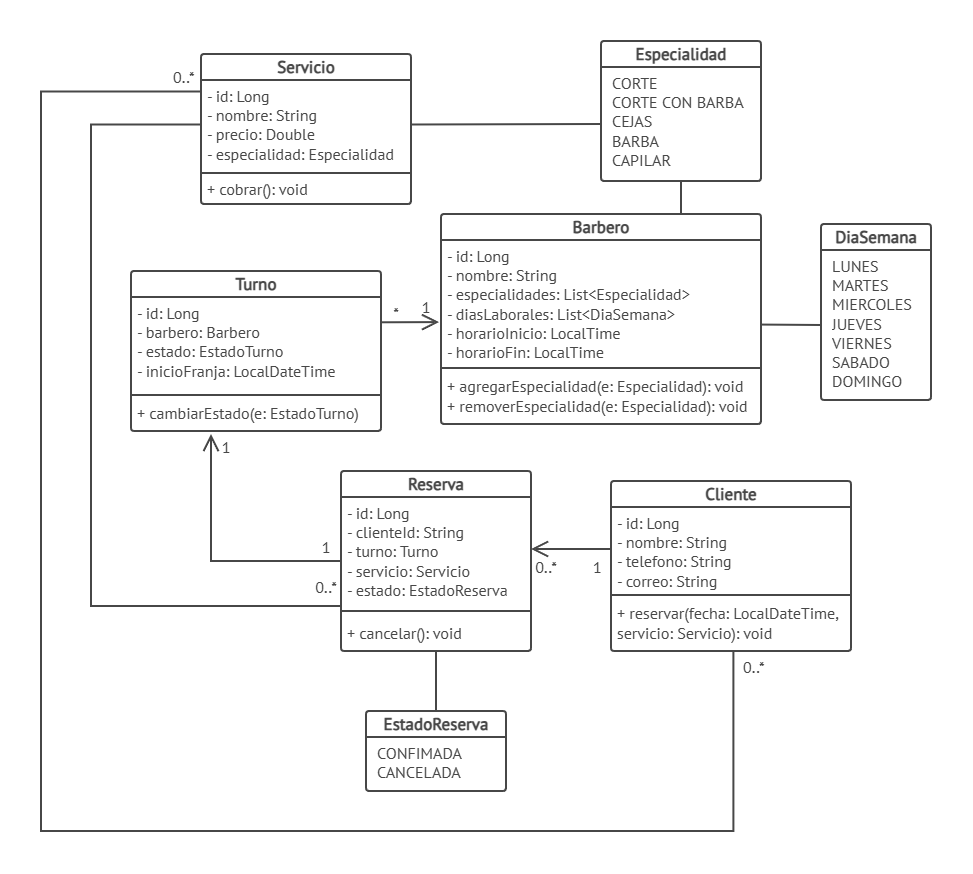

The diagram above was exported from draw.io. Its source (the exported page's mxGraphModel, read from the mxfile embedded in the PNG):
<mxGraphModel dx="2899" dy="1135" grid="1" gridSize="10" guides="1" tooltips="1" connect="1" arrows="1" fold="1" page="1" pageScale="1" pageWidth="850" pageHeight="1100" math="0" shadow="0">
  <root>
    <mxCell id="0" />
    <mxCell id="1" parent="0" />
    <mxCell id="GHi8dra8hvD2n_qb6EVT-1" parent="1" style="swimlane;fontStyle=1;align=center;verticalAlign=middle;childLayout=stackLayout;horizontal=1;startSize=26;horizontalStack=0;resizeParent=1;resizeParentMax=0;resizeLast=0;collapsible=0;marginBottom=0;whiteSpace=wrap;html=1;rounded=1;roundedPerimeter=1;arcSize=4;strokeWidth=2;fontColor=#474747;strokeColor=#474747;fontFamily=PT Sans;fontSource=https%3A%2F%2Ffonts.googleapis.com%2Fcss%3Ffamily%3DPT%2BSans;fontSize=17;" value="Turno" vertex="1">
      <mxGeometry height="160" width="250" y="320" as="geometry" />
    </mxCell>
    <mxCell id="GHi8dra8hvD2n_qb6EVT-2" parent="GHi8dra8hvD2n_qb6EVT-1" style="text;strokeColor=none;fillColor=none;align=left;verticalAlign=top;spacingLeft=4;spacingRight=4;overflow=hidden;rotatable=0;points=[[0,0.5],[1,0.5]];portConstraint=eastwest;whiteSpace=wrap;html=1;strokeWidth=2;fontColor=#474747;fontFamily=PT Sans;fontSource=https%3A%2F%2Ffonts.googleapis.com%2Fcss%3Ffamily%3DPT%2BSans;fontSize=16;" value="- id: Long&lt;div&gt;- barbero: Barbero&lt;/div&gt;&lt;div&gt;- estado: EstadoTurno&lt;/div&gt;&lt;div&gt;- inicioFranja: LocalDateTime&lt;/div&gt;" vertex="1">
      <mxGeometry height="94" width="250" y="26" as="geometry" />
    </mxCell>
    <mxCell id="GHi8dra8hvD2n_qb6EVT-3" parent="GHi8dra8hvD2n_qb6EVT-1" style="line;strokeWidth=2;fillColor=none;align=left;verticalAlign=middle;spacingTop=-1;spacingLeft=3;spacingRight=3;rotatable=0;labelPosition=right;points=[];portConstraint=eastwest;strokeColor=inherit;fontColor=#474747;fontFamily=PT Sans;fontSource=https%3A%2F%2Ffonts.googleapis.com%2Fcss%3Ffamily%3DPT%2BSans;fontSize=16;" value="" vertex="1">
      <mxGeometry height="8" width="250" y="120" as="geometry" />
    </mxCell>
    <mxCell id="GHi8dra8hvD2n_qb6EVT-4" parent="GHi8dra8hvD2n_qb6EVT-1" style="text;strokeColor=none;fillColor=none;align=left;verticalAlign=middle;spacingLeft=4;spacingRight=4;overflow=hidden;rotatable=0;points=[[0,0.5],[1,0.5]];portConstraint=eastwest;whiteSpace=wrap;html=1;strokeWidth=2;fontColor=#474747;fontFamily=PT Sans;fontSource=https%3A%2F%2Ffonts.googleapis.com%2Fcss%3Ffamily%3DPT%2BSans;fontSize=16;spacingTop=-4;" value="&lt;div&gt;+ cambiarEstado(e: EstadoTurno)&lt;/div&gt;" vertex="1">
      <mxGeometry height="32" width="250" y="128" as="geometry" />
    </mxCell>
    <mxCell id="GHi8dra8hvD2n_qb6EVT-5" parent="1" style="swimlane;fontStyle=1;align=center;verticalAlign=middle;childLayout=stackLayout;horizontal=1;startSize=26;horizontalStack=0;resizeParent=1;resizeParentMax=0;resizeLast=0;collapsible=0;marginBottom=0;whiteSpace=wrap;html=1;rounded=1;roundedPerimeter=1;arcSize=4;strokeWidth=2;fontColor=#474747;strokeColor=#474747;fontFamily=PT Sans;fontSource=https%3A%2F%2Ffonts.googleapis.com%2Fcss%3Ffamily%3DPT%2BSans;fontSize=17;" value="Barbero" vertex="1">
      <mxGeometry height="210" width="320" x="310" y="263" as="geometry" />
    </mxCell>
    <mxCell id="GHi8dra8hvD2n_qb6EVT-6" parent="GHi8dra8hvD2n_qb6EVT-5" style="text;strokeColor=none;fillColor=none;align=left;verticalAlign=top;spacingLeft=4;spacingRight=4;overflow=hidden;rotatable=0;points=[[0,0.5],[1,0.5]];portConstraint=eastwest;whiteSpace=wrap;html=1;strokeWidth=2;fontColor=#474747;fontFamily=PT Sans;fontSource=https%3A%2F%2Ffonts.googleapis.com%2Fcss%3Ffamily%3DPT%2BSans;fontSize=16;" value="- id: Long&lt;div&gt;- nombre: String&lt;/div&gt;&lt;div&gt;- especialidades: List&amp;lt;Especialidad&amp;gt;&lt;/div&gt;&lt;div&gt;- diasLaborales: List&amp;lt;DiaSemana&amp;gt;&lt;/div&gt;&lt;div&gt;- horarioInicio: LocalTime&lt;/div&gt;&lt;div&gt;- horarioFin: LocalTime&lt;/div&gt;&lt;div&gt;&lt;br&gt;&lt;/div&gt;" vertex="1">
      <mxGeometry height="124" width="320" y="26" as="geometry" />
    </mxCell>
    <mxCell id="GHi8dra8hvD2n_qb6EVT-7" parent="GHi8dra8hvD2n_qb6EVT-5" style="line;strokeWidth=2;fillColor=none;align=left;verticalAlign=middle;spacingTop=-1;spacingLeft=3;spacingRight=3;rotatable=0;labelPosition=right;points=[];portConstraint=eastwest;strokeColor=inherit;fontColor=#474747;fontFamily=PT Sans;fontSource=https%3A%2F%2Ffonts.googleapis.com%2Fcss%3Ffamily%3DPT%2BSans;fontSize=16;" value="" vertex="1">
      <mxGeometry height="8" width="320" y="150" as="geometry" />
    </mxCell>
    <mxCell id="GHi8dra8hvD2n_qb6EVT-8" parent="GHi8dra8hvD2n_qb6EVT-5" style="text;strokeColor=none;fillColor=none;align=left;verticalAlign=middle;spacingLeft=4;spacingRight=4;overflow=hidden;rotatable=0;points=[[0,0.5],[1,0.5]];portConstraint=eastwest;whiteSpace=wrap;html=1;strokeWidth=2;fontColor=#474747;fontFamily=PT Sans;fontSource=https%3A%2F%2Ffonts.googleapis.com%2Fcss%3Ffamily%3DPT%2BSans;fontSize=16;spacingTop=-4;" value="+ agregarEspecialidad(e: Especialidad): void&lt;div&gt;+ removerEspecialidad(e: Especialidad): void&lt;/div&gt;" vertex="1">
      <mxGeometry height="52" width="320" y="158" as="geometry" />
    </mxCell>
    <mxCell id="GHi8dra8hvD2n_qb6EVT-9" parent="1" style="swimlane;fontStyle=1;align=center;verticalAlign=middle;childLayout=stackLayout;horizontal=1;startSize=26;horizontalStack=0;resizeParent=1;resizeParentMax=0;resizeLast=0;collapsible=0;marginBottom=0;whiteSpace=wrap;html=1;rounded=1;roundedPerimeter=1;arcSize=4;strokeWidth=2;fontColor=#474747;strokeColor=#474747;fontFamily=PT Sans;fontSource=https%3A%2F%2Ffonts.googleapis.com%2Fcss%3Ffamily%3DPT%2BSans;fontSize=17;" value="Especialidad" vertex="1">
      <mxGeometry height="140" width="160" x="470" y="90" as="geometry" />
    </mxCell>
    <mxCell id="GHi8dra8hvD2n_qb6EVT-10" parent="GHi8dra8hvD2n_qb6EVT-9" style="text;strokeColor=none;fillColor=none;align=left;verticalAlign=top;spacingLeft=9;spacingRight=4;overflow=hidden;rotatable=0;points=[[0,0.5],[1,0.5]];portConstraint=eastwest;whiteSpace=wrap;html=1;strokeWidth=2;fontColor=#474747;fontFamily=PT Sans;fontSource=https%3A%2F%2Ffonts.googleapis.com%2Fcss%3Ffamily%3DPT%2BSans;fontSize=16;" value="CORTE&lt;div&gt;CORTE CON BARBA&lt;/div&gt;&lt;div&gt;CEJAS&lt;/div&gt;&lt;div&gt;BARBA&lt;/div&gt;&lt;div&gt;CAPILAR&lt;/div&gt;" vertex="1">
      <mxGeometry height="114" width="160" y="26" as="geometry" />
    </mxCell>
    <mxCell id="GHi8dra8hvD2n_qb6EVT-13" edge="1" parent="1" source="GHi8dra8hvD2n_qb6EVT-5" style="endArrow=none;html=1;rounded=0;fontColor=light-dark(#474747, #ededed);strokeColor=#474747;strokeWidth=2;entryX=0.5;entryY=1;entryDx=0;entryDy=0;exitX=0.75;exitY=0;exitDx=0;exitDy=0;" target="GHi8dra8hvD2n_qb6EVT-9" value="">
      <mxGeometry height="50" relative="1" width="50" as="geometry">
        <mxPoint x="450" y="315" as="sourcePoint" />
        <mxPoint x="500" y="265" as="targetPoint" />
      </mxGeometry>
    </mxCell>
    <mxCell id="GHi8dra8hvD2n_qb6EVT-14" edge="1" parent="1" source="GHi8dra8hvD2n_qb6EVT-2" style="endArrow=open;html=1;rounded=0;fontColor=light-dark(#474747, #ededed);strokeColor=#474747;strokeWidth=2;exitX=0.999;exitY=0.269;exitDx=0;exitDy=0;exitPerimeter=0;endFill=0;endSize=13;entryX=-0.006;entryY=0.662;entryDx=0;entryDy=0;entryPerimeter=0;" target="GHi8dra8hvD2n_qb6EVT-6" value="">
      <mxGeometry height="50" relative="1" width="50" as="geometry">
        <mxPoint x="330" y="283" as="sourcePoint" />
        <mxPoint x="400" y="373" as="targetPoint" />
      </mxGeometry>
    </mxCell>
    <mxCell id="GHi8dra8hvD2n_qb6EVT-15" parent="1" style="swimlane;fontStyle=1;align=center;verticalAlign=middle;childLayout=stackLayout;horizontal=1;startSize=26;horizontalStack=0;resizeParent=1;resizeParentMax=0;resizeLast=0;collapsible=0;marginBottom=0;whiteSpace=wrap;html=1;rounded=1;roundedPerimeter=1;arcSize=4;strokeWidth=2;fontColor=#474747;strokeColor=#474747;fontFamily=PT Sans;fontSource=https%3A%2F%2Ffonts.googleapis.com%2Fcss%3Ffamily%3DPT%2BSans;fontSize=17;" value="DiaSemana" vertex="1">
      <mxGeometry height="176" width="110" x="690" y="273" as="geometry" />
    </mxCell>
    <mxCell id="GHi8dra8hvD2n_qb6EVT-16" parent="GHi8dra8hvD2n_qb6EVT-15" style="text;strokeColor=none;fillColor=none;align=left;verticalAlign=top;spacingLeft=9;spacingRight=4;overflow=hidden;rotatable=0;points=[[0,0.5],[1,0.5]];portConstraint=eastwest;whiteSpace=wrap;html=1;strokeWidth=2;fontColor=#474747;fontFamily=PT Sans;fontSource=https%3A%2F%2Ffonts.googleapis.com%2Fcss%3Ffamily%3DPT%2BSans;fontSize=16;" value="LUNES&lt;div&gt;MARTES&lt;/div&gt;&lt;div&gt;MIERCOLES&lt;/div&gt;&lt;div&gt;JUEVES&lt;/div&gt;&lt;div&gt;VIERNES&lt;/div&gt;&lt;div&gt;SABADO&lt;/div&gt;&lt;div&gt;DOMINGO&lt;/div&gt;" vertex="1">
      <mxGeometry height="150" width="110" y="26" as="geometry" />
    </mxCell>
    <mxCell id="GHi8dra8hvD2n_qb6EVT-17" edge="1" parent="1" source="GHi8dra8hvD2n_qb6EVT-6" style="endArrow=none;html=1;rounded=0;fontColor=light-dark(#474747, #ededed);strokeColor=#474747;strokeWidth=2;entryX=0;entryY=0.5;entryDx=0;entryDy=0;exitX=1.002;exitY=0.682;exitDx=0;exitDy=0;exitPerimeter=0;" target="GHi8dra8hvD2n_qb6EVT-16" value="">
      <mxGeometry height="50" relative="1" width="50" as="geometry">
        <mxPoint x="500" y="305" as="sourcePoint" />
        <mxPoint x="500" y="235" as="targetPoint" />
      </mxGeometry>
    </mxCell>
    <mxCell id="GHi8dra8hvD2n_qb6EVT-19" parent="1" style="swimlane;fontStyle=1;align=center;verticalAlign=middle;childLayout=stackLayout;horizontal=1;startSize=26;horizontalStack=0;resizeParent=1;resizeParentMax=0;resizeLast=0;collapsible=0;marginBottom=0;whiteSpace=wrap;html=1;rounded=1;roundedPerimeter=1;arcSize=4;strokeWidth=2;fontColor=#474747;strokeColor=#474747;fontFamily=PT Sans;fontSource=https%3A%2F%2Ffonts.googleapis.com%2Fcss%3Ffamily%3DPT%2BSans;fontSize=17;" value="Servicio" vertex="1">
      <mxGeometry height="150" width="210" x="70" y="103" as="geometry" />
    </mxCell>
    <mxCell id="GHi8dra8hvD2n_qb6EVT-20" parent="GHi8dra8hvD2n_qb6EVT-19" style="text;strokeColor=none;fillColor=none;align=left;verticalAlign=top;spacingLeft=4;spacingRight=4;overflow=hidden;rotatable=0;points=[[0,0.5],[1,0.5]];portConstraint=eastwest;whiteSpace=wrap;html=1;strokeWidth=2;fontColor=#474747;fontFamily=PT Sans;fontSource=https%3A%2F%2Ffonts.googleapis.com%2Fcss%3Ffamily%3DPT%2BSans;fontSize=16;" value="- id: Long&lt;div&gt;- nombre: String&lt;/div&gt;&lt;div&gt;- precio: Double&lt;/div&gt;&lt;div&gt;- especialidad: Especialidad&lt;/div&gt;&lt;div&gt;&lt;br&gt;&lt;/div&gt;" vertex="1">
      <mxGeometry height="89" width="210" y="26" as="geometry" />
    </mxCell>
    <mxCell id="GHi8dra8hvD2n_qb6EVT-21" parent="GHi8dra8hvD2n_qb6EVT-19" style="line;strokeWidth=2;fillColor=none;align=left;verticalAlign=middle;spacingTop=-1;spacingLeft=3;spacingRight=3;rotatable=0;labelPosition=right;points=[];portConstraint=eastwest;strokeColor=inherit;fontColor=#474747;fontFamily=PT Sans;fontSource=https%3A%2F%2Ffonts.googleapis.com%2Fcss%3Ffamily%3DPT%2BSans;fontSize=16;" value="" vertex="1">
      <mxGeometry height="8" width="210" y="115" as="geometry" />
    </mxCell>
    <mxCell id="GHi8dra8hvD2n_qb6EVT-22" parent="GHi8dra8hvD2n_qb6EVT-19" style="text;strokeColor=none;fillColor=none;align=left;verticalAlign=middle;spacingLeft=4;spacingRight=4;overflow=hidden;rotatable=0;points=[[0,0.5],[1,0.5]];portConstraint=eastwest;whiteSpace=wrap;html=1;strokeWidth=2;fontColor=#474747;fontFamily=PT Sans;fontSource=https%3A%2F%2Ffonts.googleapis.com%2Fcss%3Ffamily%3DPT%2BSans;fontSize=16;spacingTop=-4;" value="+ cobrar(): void" vertex="1">
      <mxGeometry height="27" width="210" y="123" as="geometry" />
    </mxCell>
    <mxCell id="GHi8dra8hvD2n_qb6EVT-23" edge="1" parent="1" source="GHi8dra8hvD2n_qb6EVT-20" style="endArrow=none;html=1;rounded=0;fontColor=light-dark(#474747, #ededed);strokeColor=#474747;strokeWidth=2;entryX=0;entryY=0.5;entryDx=0;entryDy=0;exitX=1;exitY=0.5;exitDx=0;exitDy=0;" target="GHi8dra8hvD2n_qb6EVT-10" value="">
      <mxGeometry height="50" relative="1" width="50" as="geometry">
        <mxPoint x="330" y="159.5" as="sourcePoint" />
        <mxPoint x="400" y="159.5" as="targetPoint" />
      </mxGeometry>
    </mxCell>
    <mxCell id="GHi8dra8hvD2n_qb6EVT-24" parent="1" style="swimlane;fontStyle=1;align=center;verticalAlign=middle;childLayout=stackLayout;horizontal=1;startSize=26;horizontalStack=0;resizeParent=1;resizeParentMax=0;resizeLast=0;collapsible=0;marginBottom=0;whiteSpace=wrap;html=1;rounded=1;roundedPerimeter=1;arcSize=4;strokeWidth=2;fontColor=#474747;strokeColor=#474747;fontFamily=PT Sans;fontSource=https%3A%2F%2Ffonts.googleapis.com%2Fcss%3Ffamily%3DPT%2BSans;fontSize=17;" value="Cliente" vertex="1">
      <mxGeometry height="170" width="240" x="480" y="530" as="geometry" />
    </mxCell>
    <mxCell id="GHi8dra8hvD2n_qb6EVT-25" parent="GHi8dra8hvD2n_qb6EVT-24" style="text;strokeColor=none;fillColor=none;align=left;verticalAlign=top;spacingLeft=4;spacingRight=4;overflow=hidden;rotatable=0;points=[[0,0.5],[1,0.5]];portConstraint=eastwest;whiteSpace=wrap;html=1;strokeWidth=2;fontColor=#474747;fontFamily=PT Sans;fontSource=https%3A%2F%2Ffonts.googleapis.com%2Fcss%3Ffamily%3DPT%2BSans;fontSize=16;" value="- id: Long&lt;div&gt;- nombre: String&lt;/div&gt;&lt;div&gt;- telefono: String&lt;/div&gt;&lt;div&gt;- correo: String&lt;/div&gt;&lt;div&gt;&lt;br&gt;&lt;/div&gt;" vertex="1">
      <mxGeometry height="84" width="240" y="26" as="geometry" />
    </mxCell>
    <mxCell id="GHi8dra8hvD2n_qb6EVT-26" parent="GHi8dra8hvD2n_qb6EVT-24" style="line;strokeWidth=2;fillColor=none;align=left;verticalAlign=middle;spacingTop=-1;spacingLeft=3;spacingRight=3;rotatable=0;labelPosition=right;points=[];portConstraint=eastwest;strokeColor=inherit;fontColor=#474747;fontFamily=PT Sans;fontSource=https%3A%2F%2Ffonts.googleapis.com%2Fcss%3Ffamily%3DPT%2BSans;fontSize=16;" value="" vertex="1">
      <mxGeometry height="8" width="240" y="110" as="geometry" />
    </mxCell>
    <mxCell id="GHi8dra8hvD2n_qb6EVT-27" parent="GHi8dra8hvD2n_qb6EVT-24" style="text;strokeColor=none;fillColor=none;align=left;verticalAlign=middle;spacingLeft=4;spacingRight=4;overflow=hidden;rotatable=0;points=[[0,0.5],[1,0.5]];portConstraint=eastwest;whiteSpace=wrap;html=1;strokeWidth=2;fontColor=#474747;fontFamily=PT Sans;fontSource=https%3A%2F%2Ffonts.googleapis.com%2Fcss%3Ffamily%3DPT%2BSans;fontSize=16;spacingTop=-4;" value="+ reservar(fecha: LocalDateTime, servicio: Servicio): void" vertex="1">
      <mxGeometry height="52" width="240" y="118" as="geometry" />
    </mxCell>
    <mxCell id="GHi8dra8hvD2n_qb6EVT-34" parent="1" style="swimlane;fontStyle=1;align=center;verticalAlign=middle;childLayout=stackLayout;horizontal=1;startSize=26;horizontalStack=0;resizeParent=1;resizeParentMax=0;resizeLast=0;collapsible=0;marginBottom=0;whiteSpace=wrap;html=1;rounded=1;roundedPerimeter=1;arcSize=4;strokeWidth=2;fontColor=#474747;strokeColor=#474747;fontFamily=PT Sans;fontSource=https%3A%2F%2Ffonts.googleapis.com%2Fcss%3Ffamily%3DPT%2BSans;fontSize=17;" value="Reserva" vertex="1">
      <mxGeometry height="180" width="190" x="210" y="520" as="geometry" />
    </mxCell>
    <mxCell id="GHi8dra8hvD2n_qb6EVT-35" parent="GHi8dra8hvD2n_qb6EVT-34" style="text;strokeColor=none;fillColor=none;align=left;verticalAlign=top;spacingLeft=4;spacingRight=4;overflow=hidden;rotatable=0;points=[[0,0.5],[1,0.5]];portConstraint=eastwest;whiteSpace=wrap;html=1;strokeWidth=2;fontColor=#474747;fontFamily=PT Sans;fontSource=https%3A%2F%2Ffonts.googleapis.com%2Fcss%3Ffamily%3DPT%2BSans;fontSize=16;" value="- id: Long&lt;div&gt;- clienteId: String&lt;/div&gt;&lt;div&gt;- turno: Turno&lt;/div&gt;&lt;div&gt;- servicio: Servicio&lt;/div&gt;&lt;div&gt;- estado: EstadoReserva&lt;/div&gt;" vertex="1">
      <mxGeometry height="104" width="190" y="26" as="geometry" />
    </mxCell>
    <mxCell id="GHi8dra8hvD2n_qb6EVT-36" parent="GHi8dra8hvD2n_qb6EVT-34" style="line;strokeWidth=2;fillColor=none;align=left;verticalAlign=middle;spacingTop=-1;spacingLeft=3;spacingRight=3;rotatable=0;labelPosition=right;points=[];portConstraint=eastwest;strokeColor=inherit;fontColor=#474747;fontFamily=PT Sans;fontSource=https%3A%2F%2Ffonts.googleapis.com%2Fcss%3Ffamily%3DPT%2BSans;fontSize=16;" value="" vertex="1">
      <mxGeometry height="20" width="190" y="130" as="geometry" />
    </mxCell>
    <mxCell id="U90i-dWWAX_pPuKy9sal-1" parent="GHi8dra8hvD2n_qb6EVT-34" style="text;strokeColor=none;fillColor=none;align=left;verticalAlign=top;spacingLeft=4;spacingRight=4;overflow=hidden;rotatable=0;points=[[0,0.5],[1,0.5]];portConstraint=eastwest;whiteSpace=wrap;html=1;strokeWidth=2;fontColor=#474747;fontFamily=PT Sans;fontSource=https%3A%2F%2Ffonts.googleapis.com%2Fcss%3Ffamily%3DPT%2BSans;fontSize=16;spacingTop=-4;" value="+ cancelar(): void" vertex="1">
      <mxGeometry height="30" width="190" y="150" as="geometry" />
    </mxCell>
    <mxCell id="GHi8dra8hvD2n_qb6EVT-38" edge="1" parent="1" source="GHi8dra8hvD2n_qb6EVT-25" style="endArrow=open;html=1;rounded=0;fontColor=light-dark(#474747, #ededed);strokeColor=#474747;strokeWidth=2;exitX=0;exitY=0.5;exitDx=0;exitDy=0;endFill=0;endSize=13;entryX=1;entryY=0.5;entryDx=0;entryDy=0;" target="GHi8dra8hvD2n_qb6EVT-35" value="">
      <mxGeometry height="50" relative="1" width="50" as="geometry">
        <mxPoint x="350" y="760" as="sourcePoint" />
        <mxPoint x="421" y="764" as="targetPoint" />
      </mxGeometry>
    </mxCell>
    <mxCell id="U90i-dWWAX_pPuKy9sal-2" parent="1" style="swimlane;fontStyle=1;align=center;verticalAlign=middle;childLayout=stackLayout;horizontal=1;startSize=26;horizontalStack=0;resizeParent=1;resizeParentMax=0;resizeLast=0;collapsible=0;marginBottom=0;whiteSpace=wrap;html=1;rounded=1;roundedPerimeter=1;arcSize=4;strokeWidth=2;fontColor=#474747;strokeColor=#474747;fontFamily=PT Sans;fontSource=https%3A%2F%2Ffonts.googleapis.com%2Fcss%3Ffamily%3DPT%2BSans;fontSize=17;" value="EstadoReserva" vertex="1">
      <mxGeometry height="80" width="140" x="235" y="760" as="geometry" />
    </mxCell>
    <mxCell id="U90i-dWWAX_pPuKy9sal-3" parent="U90i-dWWAX_pPuKy9sal-2" style="text;strokeColor=none;fillColor=none;align=left;verticalAlign=top;spacingLeft=9;spacingRight=4;overflow=hidden;rotatable=0;points=[[0,0.5],[1,0.5]];portConstraint=eastwest;whiteSpace=wrap;html=1;strokeWidth=2;fontColor=#474747;fontFamily=PT Sans;fontSource=https%3A%2F%2Ffonts.googleapis.com%2Fcss%3Ffamily%3DPT%2BSans;fontSize=16;" value="CONFIMADA&lt;div&gt;CANCELADA&lt;/div&gt;" vertex="1">
      <mxGeometry height="54" width="140" y="26" as="geometry" />
    </mxCell>
    <mxCell id="U90i-dWWAX_pPuKy9sal-4" edge="1" parent="1" source="U90i-dWWAX_pPuKy9sal-2" style="endArrow=none;html=1;rounded=0;fontColor=light-dark(#474747, #ededed);strokeColor=#474747;strokeWidth=2;entryX=0.5;entryY=1;entryDx=0;entryDy=0;exitX=0.5;exitY=0;exitDx=0;exitDy=0;" target="GHi8dra8hvD2n_qb6EVT-34" value="">
      <mxGeometry height="50" relative="1" width="50" as="geometry">
        <mxPoint x="460" y="898" as="sourcePoint" />
        <mxPoint x="460" y="820" as="targetPoint" />
      </mxGeometry>
    </mxCell>
    <mxCell id="U90i-dWWAX_pPuKy9sal-5" edge="1" parent="1" source="GHi8dra8hvD2n_qb6EVT-34" style="endArrow=open;html=1;rounded=0;fontColor=light-dark(#474747, #ededed);strokeColor=#474747;strokeWidth=2;exitX=0;exitY=0.5;exitDx=0;exitDy=0;endFill=0;endSize=13;entryX=0.32;entryY=1.094;entryDx=0;entryDy=0;entryPerimeter=0;edgeStyle=orthogonalEdgeStyle;" target="GHi8dra8hvD2n_qb6EVT-4" value="">
      <mxGeometry height="50" relative="1" width="50" as="geometry">
        <Array as="points">
          <mxPoint x="80" y="610" />
        </Array>
        <mxPoint x="380" y="480" as="sourcePoint" />
        <mxPoint x="300" y="480" as="targetPoint" />
      </mxGeometry>
    </mxCell>
    <mxCell id="U90i-dWWAX_pPuKy9sal-6" edge="1" parent="1" source="GHi8dra8hvD2n_qb6EVT-34" style="endArrow=none;html=1;rounded=0;fontColor=light-dark(#474747, #ededed);strokeColor=#474747;strokeWidth=2;entryX=0;entryY=0.5;entryDx=0;entryDy=0;exitX=0;exitY=0.75;exitDx=0;exitDy=0;edgeStyle=orthogonalEdgeStyle;" target="GHi8dra8hvD2n_qb6EVT-20" value="">
      <mxGeometry height="50" relative="1" width="50" x="-0.4629" as="geometry">
        <Array as="points">
          <mxPoint x="-40" y="655" />
          <mxPoint x="-40" y="173.5" />
        </Array>
        <mxPoint x="660" y="761" as="sourcePoint" />
        <mxPoint x="850" y="760" as="targetPoint" />
      </mxGeometry>
    </mxCell>
    <mxCell id="U90i-dWWAX_pPuKy9sal-7" edge="1" parent="1" source="GHi8dra8hvD2n_qb6EVT-24" style="endArrow=none;html=1;rounded=0;fontColor=light-dark(#474747, #ededed);strokeColor=#474747;strokeWidth=2;entryX=0;entryY=0.25;entryDx=0;entryDy=0;exitX=0.5;exitY=1;exitDx=0;exitDy=0;edgeStyle=orthogonalEdgeStyle;" target="GHi8dra8hvD2n_qb6EVT-19" value="">
      <mxGeometry height="50" relative="1" width="50" x="-0.1862" as="geometry">
        <Array as="points">
          <mxPoint x="602.4" y="700" />
          <mxPoint x="602.4" y="880" />
          <mxPoint x="-90" y="880" />
          <mxPoint x="-90" y="140.5" />
        </Array>
        <mxPoint x="360" y="1261.5" as="sourcePoint" />
        <mxPoint x="220" y="780.5" as="targetPoint" />
      </mxGeometry>
    </mxCell>
    <mxCell id="U90i-dWWAX_pPuKy9sal-8" parent="1" style="text;whiteSpace=wrap;html=1;" value="&lt;font color=&quot;#474747&quot; face=&quot;PT Sans&quot;&gt;&lt;span style=&quot;font-size: 16px;&quot;&gt;0..*&lt;/span&gt;&lt;/font&gt;" vertex="1">
      <mxGeometry height="30" width="30" x="40" y="110" as="geometry" />
    </mxCell>
    <mxCell id="U90i-dWWAX_pPuKy9sal-9" parent="1" style="text;whiteSpace=wrap;html=1;" value="&lt;font color=&quot;#474747&quot; face=&quot;PT Sans&quot;&gt;&lt;span style=&quot;font-size: 16px;&quot;&gt;0..*&lt;/span&gt;&lt;/font&gt;" vertex="1">
      <mxGeometry height="30" width="30" x="610" y="700" as="geometry" />
    </mxCell>
    <mxCell id="U90i-dWWAX_pPuKy9sal-10" parent="1" style="text;whiteSpace=wrap;html=1;" value="&lt;font color=&quot;#474747&quot; face=&quot;PT Sans&quot;&gt;&lt;span style=&quot;font-size: 16px;&quot;&gt;1&lt;/span&gt;&lt;/font&gt;" vertex="1">
      <mxGeometry height="30" width="30" x="460" y="600" as="geometry" />
    </mxCell>
    <mxCell id="U90i-dWWAX_pPuKy9sal-12" parent="1" style="text;whiteSpace=wrap;html=1;align=center;" value="&lt;font color=&quot;#474747&quot; face=&quot;PT Sans&quot;&gt;&lt;span style=&quot;font-size: 16px;&quot;&gt;0..*&lt;/span&gt;&lt;/font&gt;" vertex="1">
      <mxGeometry height="30" width="30" x="400" y="600" as="geometry" />
    </mxCell>
    <mxCell id="U90i-dWWAX_pPuKy9sal-13" parent="1" style="text;whiteSpace=wrap;html=1;align=center;" value="&lt;font color=&quot;#474747&quot; face=&quot;PT Sans&quot;&gt;&lt;span style=&quot;font-size: 16px;&quot;&gt;1&lt;/span&gt;&lt;/font&gt;" vertex="1">
      <mxGeometry height="30" width="30" x="180" y="580" as="geometry" />
    </mxCell>
    <mxCell id="U90i-dWWAX_pPuKy9sal-14" parent="1" style="text;whiteSpace=wrap;html=1;align=center;" value="&lt;font color=&quot;#474747&quot; face=&quot;PT Sans&quot;&gt;&lt;span style=&quot;font-size: 16px;&quot;&gt;1&lt;/span&gt;&lt;/font&gt;" vertex="1">
      <mxGeometry height="30" width="30" x="80" y="480" as="geometry" />
    </mxCell>
    <mxCell id="U90i-dWWAX_pPuKy9sal-17" parent="1" style="text;whiteSpace=wrap;html=1;align=center;" value="&lt;font color=&quot;#474747&quot; face=&quot;PT Sans&quot;&gt;&lt;span style=&quot;font-size: 16px;&quot;&gt;0..*&lt;/span&gt;&lt;/font&gt;" vertex="1">
      <mxGeometry height="30" width="30" x="180" y="620" as="geometry" />
    </mxCell>
    <mxCell id="U90i-dWWAX_pPuKy9sal-18" parent="1" style="text;whiteSpace=wrap;html=1;align=center;" value="&lt;font color=&quot;#474747&quot; face=&quot;PT Sans&quot;&gt;&lt;span style=&quot;font-size: 16px;&quot;&gt;1&lt;/span&gt;&lt;/font&gt;" vertex="1">
      <mxGeometry height="30" width="30" x="280" y="340" as="geometry" />
    </mxCell>
    <mxCell id="U90i-dWWAX_pPuKy9sal-19" parent="1" style="text;whiteSpace=wrap;html=1;align=center;" value="&lt;font color=&quot;#474747&quot; face=&quot;PT Sans&quot;&gt;&lt;span style=&quot;font-size: 16px;&quot;&gt;*&lt;/span&gt;&lt;/font&gt;" vertex="1">
      <mxGeometry height="30" width="30" x="250" y="346" as="geometry" />
    </mxCell>
  </root>
</mxGraphModel>